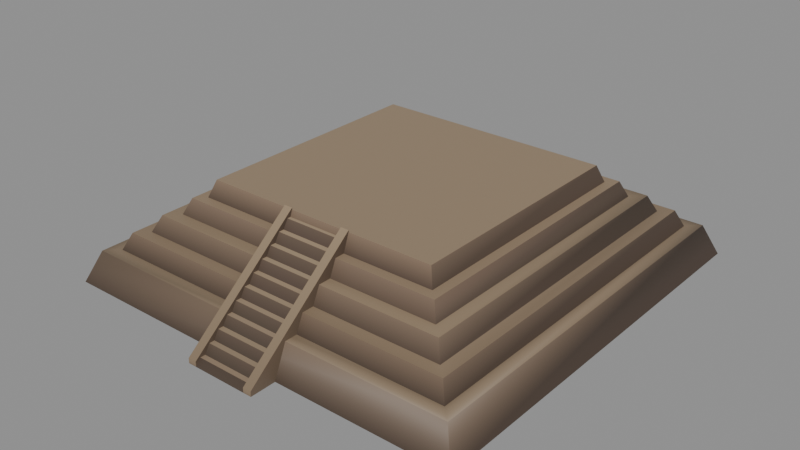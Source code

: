 # Source: buildings-historical-steppedpyramidsmall.blend  (saved by Blender 5.2.44; exported with 4.5.12 LTS)
import bpy
from mathutils import Matrix  # noqa: F401  (used for matrix-valued properties, if any)

bpy.ops.wm.read_factory_settings(use_empty=True)
scene = bpy.context.scene
scene.name = 'buildings-historical-steppedpyramidsmall'

# ---- collections
col_steppedpyramidsmall = bpy.data.collections.new('SteppedPyramidSmall'); scene.collection.children.link(col_steppedpyramidsmall)

# ---- materials (node trees are filled in below, after node groups)
mat_mat_standard = bpy.data.materials.new('Mat_Standard')
mat_mat_standard.use_backface_culling_lightprobe_volume = False
mat_mat_standard.use_transparent_shadow = False
mat_mat_standard.diffuse_color = (1.0, 0.0, 0.0, 1.0)
mat_mat_standard.roughness = 0.5528

# ---- material node trees
mat_mat_standard.use_nodes = True; mat_mat_standard.node_tree.nodes.clear()
_N = mat_mat_standard.node_tree.nodes; _L = mat_mat_standard.node_tree.links
n0 = _N.new('ShaderNodeBsdfPrincipled'); n0.name = 'Principled BSDF'; n0.location = (10, 300)
n0.distribution = 'GGX'
n0.subsurface_method = 'BURLEY'
n0.inputs[2].default_value = 0.5528
n0.inputs[3].default_value = 1.45
n0.inputs[27].default_value = (0.0, 0.0, 0.0, 1.0)
n1 = _N.new('ShaderNodeOutputMaterial'); n1.name = 'Material Output'; n1.location = (300, 300)
n2 = _N.new('ShaderNodeNormalMap'); n2.name = 'Normal Map'; n2.location = (-300, -300)
n2.label = 'Normal/Map'
n3 = _N.new('ShaderNodeVertexColor'); n3.name = 'Vertex Color'; n3.location = (-180, 270)
_L.new(n0.outputs[0], n1.inputs[0])
_L.new(n2.outputs[0], n0.inputs[5])
_L.new(n3.outputs[0], n0.inputs[0])
n1.is_active_output = True

# ---- meshes
me_mesh_403 = bpy.data.meshes.new('Mesh.403')
me_mesh_403.from_pydata([(14.34, -13.45, 2.384e-07), (14.34, 15.23, 5.007e-06), (-14.34, -13.45, 2.384e-07), (-14.34, 15.23, 5.007e-06), (10.69, -9.801, 4.415), (10.69, 11.58, 4.418), (-10.69, 11.58, 4.415), (-10.69, -9.801, 4.415), (9.82, -8.93, 4.415), (9.82, 10.71, 4.415), (-9.82, 10.71, 4.415), (-9.82, -8.93, 4.415), (-8.249, -7.359, 6.647), (-8.249, 9.139, 6.647), (8.249, 9.139, 6.647), (8.249, -7.359, 6.647), (-8.673, -7.784, 5.49), (-8.673, 9.563, 5.49), (8.673, 9.563, 5.49), (8.673, -7.784, 5.49), (-9.348, -8.458, 5.49), (-9.348, 10.24, 5.49), (9.348, 10.24, 5.49), (9.348, -8.458, 5.49), (-11.22, -10.33, 3.287), (-11.22, 12.11, 3.287), (11.22, 12.11, 3.287), (11.22, -10.33, 3.287), (-12.04, -11.15, 3.287), (-12.04, 12.93, 3.287), (12.04, 12.93, 3.287), (12.04, -11.15, 3.287), (-12.56, -11.67, 2.14), (-12.56, 13.45, 2.14), (12.56, 13.45, 2.14), (12.56, -11.67, 2.14), (-13.43, -12.54, 2.14), (-13.43, 14.32, 2.14), (13.43, 14.32, 2.14), (13.43, -12.54, 2.14), (2.084, -15.23, 0.0), (2.084, -7.386, 6.242), (-2.084, -15.23, 0.0), (-2.084, -7.386, 6.242), (-2.084, -8.099, 5.662), (2.084, -8.099, 5.662), (-2.084, -8.812, 5.081), (2.084, -8.812, 5.081), (-2.084, -9.525, 4.5), (2.084, -9.525, 4.5), (-2.084, -10.24, 3.92), (2.084, -10.24, 3.92), (-2.084, -10.95, 3.339), (2.084, -10.95, 3.339), (-2.084, -11.66, 2.758), (2.084, -11.66, 2.758), (-2.084, -12.38, 2.178), (2.084, -12.38, 2.178), (-2.084, -13.09, 1.597), (2.084, -13.09, 1.597), (-2.084, -13.8, 1.016), (2.084, -13.8, 1.016), (-2.084, -14.52, 0.4355), (2.084, -14.52, 0.4355), (-2.084, -7.742, 6.242), (2.084, -7.742, 6.242), (-2.084, -8.455, 5.662), (2.084, -8.455, 5.662), (-2.084, -9.168, 5.081), (2.084, -9.168, 5.081), (-2.084, -9.881, 4.5), (2.084, -9.881, 4.5), (-2.084, -10.59, 3.92), (2.084, -10.59, 3.92), (-2.084, -11.31, 3.339), (2.084, -11.31, 3.339), (-2.084, -12.02, 2.758), (2.084, -12.02, 2.758), (-2.084, -12.73, 2.178), (2.084, -12.73, 2.178), (-2.084, -13.45, 1.597), (2.084, -13.45, 1.597), (-2.084, -14.16, 1.016), (2.084, -14.16, 1.016), (-2.084, -14.87, 0.4355), (2.084, -14.87, 0.4355), (2.084, -7.745, 1.192e-06), (-2.084, -7.745, 1.192e-06), (-1.884, -15.23, 0.3362), (-1.884, -7.351, 6.768), (-2.463, -15.23, 0.3362), (-2.463, -7.351, 6.768), (-1.884, -15.23, 0.0), (-1.884, -7.386, 1.311e-06), (-2.463, -7.386, 1.311e-06), (-2.463, -15.23, 0.0), (1.884, -15.23, 0.3362), (1.884, -7.351, 6.768), (2.463, -15.23, 0.3362), (2.463, -7.351, 6.768), (1.884, -15.23, 0.0), (1.884, -7.386, 1.311e-06), (2.463, -7.386, 1.311e-06), (2.463, -15.23, 0.0)], [], [(0, 1, 38, 39), (1, 3, 37, 38), (3, 2, 36, 37), (2, 0, 39, 36), (4, 5, 9, 8), (5, 6, 10, 9), (6, 7, 11, 10), (7, 4, 8, 11), (8, 9, 22, 23), (9, 10, 21, 22), (10, 11, 20, 21), (11, 8, 23, 20), (13, 12, 15, 14), (17, 16, 12, 13), (18, 17, 13, 14), (19, 18, 14, 15), (16, 19, 15, 12), (21, 20, 16, 17), (22, 21, 17, 18), (23, 22, 18, 19), (20, 23, 19, 16), (25, 24, 7, 6), (26, 25, 6, 5), (27, 26, 5, 4), (24, 27, 4, 7), (29, 28, 24, 25), (30, 29, 25, 26), (31, 30, 26, 27), (28, 31, 27, 24), (33, 32, 28, 29), (34, 33, 29, 30), (35, 34, 30, 31), (32, 35, 31, 28), (37, 36, 32, 33), (38, 37, 33, 34), (39, 38, 34, 35), (36, 39, 35, 32), (65, 41, 43, 64), (67, 45, 44, 66), (69, 47, 46, 68), (71, 49, 48, 70), (73, 51, 50, 72), (75, 53, 52, 74), (77, 55, 54, 76), (79, 57, 56, 78), (81, 59, 58, 80), (83, 61, 60, 82), (85, 63, 62, 84), (45, 65, 64, 44), (47, 67, 66, 46), (49, 69, 68, 48), (51, 71, 70, 50), (53, 73, 72, 52), (55, 75, 74, 54), (57, 77, 76, 56), (59, 79, 78, 58), (61, 81, 80, 60), (63, 83, 82, 62), (40, 85, 84, 42), (40, 42, 87, 86), (92, 95, 94, 93), (88, 89, 91, 90), (88, 92, 93, 89), (89, 93, 94, 91), (91, 94, 95, 90), (90, 95, 92, 88), (100, 101, 102, 103), (96, 98, 99, 97), (96, 97, 101, 100), (97, 99, 102, 101), (99, 98, 103, 102), (98, 96, 100, 103), (1, 0, 2, 3)])
me_mesh_403.polygons.foreach_set('use_smooth', [True] * 73)
_k = set([(0, 1), (0, 2), (0, 39), (1, 3), (1, 38), (2, 3), (2, 36), (3, 37), (4, 7), (4, 27), (6, 7), (6, 25), (7, 24), (8, 11), (8, 23), (9, 22), (10, 11), (10, 21), (11, 20), (12, 13), (12, 15), (12, 16), (13, 14), (13, 17), (14, 15), (14, 18), (15, 19), (16, 17), (16, 19), (17, 18), (18, 19), (20, 21), (20, 23), (21, 22), (22, 23), (24, 25), (24, 27), (28, 29), (28, 31), (28, 32), (29, 30), (29, 33), (30, 31), (30, 34), (31, 35), (32, 33), (32, 35), (33, 34), (34, 35), (40, 42), (88, 89), (88, 92), (89, 91), (89, 93), (90, 91), (90, 95), (91, 94), (92, 93), (92, 95), (93, 94), (94, 95), (96, 97), (96, 100), (97, 99), (97, 101), (98, 99), (98, 103), (99, 102), (100, 101), (100, 103), (101, 102), (102, 103)])
me_mesh_403.attributes.new('sharp_edge', 'BOOLEAN', 'EDGE').data.foreach_set('value', [ (min(e.vertices), max(e.vertices)) in _k for e in me_mesh_403.edges])
_uv = me_mesh_403.uv_layers.new(name='map1')
_uv.uv.foreach_set('vector', [0.4246, 0.3939, 0.4246, 0.001871, 0.4539, 0.01436, 0.4539, 0.3814, 0.5165, 0.001982, 0.5165, 0.394, 0.4872, 0.3815, 0.4872, 0.01447, 0.0, 0.3939, 0.0, 0.001871, 0.02925, 0.01436, 0.02925, 0.3814, 0.4559, 0.3939, 0.4559, 0.001871, 0.4852, 0.01436, 0.4852, 0.3814, 0.2922, 0.4011, 0.2922, 0.6933, 0.2803, 0.6814, 0.2803, 0.413, 0.2922, 0.6933, 0.0, 0.6933, 0.0119, 0.6814, 0.2803, 0.6814, 0.0, 0.6933, 0.0, 0.4011, 0.0119, 0.413, 0.0119, 0.6814, 0.0, 0.4011, 0.2922, 0.4011, 0.2803, 0.413, 0.0119, 0.413, 0.9353, 0.6161, 0.9353, 0.3476, 0.95, 0.3541, 0.95, 0.6096, 0.9246, 0.3453, 0.9246, 0.6138, 0.9099, 0.6073, 0.9099, 0.3518, 0.8864, 0.6161, 0.8864, 0.3476, 0.9011, 0.3541, 0.9011, 0.6096, 0.8512, 0.6454, 0.8512, 0.377, 0.8659, 0.3834, 0.8659, 0.639, 0.2583, 0.9261, 0.2583, 0.7006, 0.4838, 0.7006, 0.4838, 0.9261, 0.2955, 0.6391, 0.2955, 0.402, 0.3113, 0.4078, 0.3113, 0.6333, 0.4894, 0.3868, 0.4894, 0.6239, 0.4735, 0.6181, 0.4735, 0.3926, 0.4931, 0.6294, 0.4931, 0.3922, 0.5089, 0.398, 0.5089, 0.6236, 0.4383, 0.6313, 0.4383, 0.3942, 0.4541, 0.4, 0.4541, 0.6255, 3.498e-08, 0.9568, 0.0, 0.7012, 0.00922, 0.7104, 0.00922, 0.9476, 0.2556, 0.9568, 3.498e-08, 0.9568, 0.00922, 0.9476, 0.2463, 0.9476, 0.2556, 0.7012, 0.2556, 0.9568, 0.2463, 0.9476, 0.2463, 0.7104, 0.0, 0.7012, 0.2556, 0.7012, 0.2463, 0.7104, 0.00922, 0.7104, 0.9647, 0.6163, 0.9647, 0.3095, 0.9801, 0.3168, 0.9801, 0.609, 0.9821, 0.000678, 0.9821, 0.3075, 0.9667, 0.3002, 0.9667, 0.007964, 0.9843, 0.3091, 0.9843, 0.002275, 0.9997, 0.009561, 0.9997, 0.3018, 0.9823, 0.6222, 0.9823, 0.3153, 0.9977, 0.3226, 0.9977, 0.6149, 0.5186, 0.7059, 0.5186, 0.3768, 0.5297, 0.3879, 0.5297, 0.6948, 0.8477, 0.7059, 0.5186, 0.7059, 0.5297, 0.6948, 0.8366, 0.6948, 0.8477, 0.3768, 0.8477, 0.7059, 0.8366, 0.6948, 0.8366, 0.3879, 0.5186, 0.3768, 0.8477, 0.3768, 0.8366, 0.3879, 0.5297, 0.3879, 0.908, 0.3451, 0.908, 0.001656, 0.9236, 0.008787, 0.9236, 0.338, 0.9041, 0.001841, 0.9041, 0.3453, 0.8884, 0.3382, 0.8884, 0.008972, 0.9275, 0.3451, 0.9275, 0.001656, 0.9432, 0.008787, 0.9432, 0.338, 0.9471, 0.3451, 0.9471, 0.001656, 0.9628, 0.008787, 0.9628, 0.338, 0.5186, 0.3687, 0.5186, 0.001695, 0.5303, 0.01349, 0.5303, 0.3569, 0.8856, 0.3687, 0.5186, 0.3687, 0.5303, 0.3569, 0.8738, 0.3569, 0.8856, 0.001695, 0.8856, 0.3687, 0.8738, 0.3569, 0.8738, 0.01349, 0.5186, 0.001695, 0.8856, 0.001695, 0.8738, 0.01349, 0.5303, 0.01349, 0.8473, 0.7124, 0.8522, 0.7124, 0.8522, 0.7693, 0.8473, 0.7693, 0.8845, 0.7202, 0.8893, 0.7202, 0.8893, 0.7772, 0.8845, 0.7772, 0.8923, 0.7203, 0.8972, 0.7203, 0.8972, 0.7772, 0.8923, 0.7772, 0.9001, 0.7203, 0.905, 0.7203, 0.905, 0.7773, 0.9001, 0.7773, 0.908, 0.7203, 0.9128, 0.7203, 0.9128, 0.7773, 0.908, 0.7773, 0.9158, 0.7204, 0.9207, 0.7204, 0.9207, 0.7773, 0.9158, 0.7773, 0.9236, 0.7204, 0.9285, 0.7204, 0.9285, 0.7774, 0.9236, 0.7774, 0.9314, 0.7205, 0.9363, 0.7205, 0.9363, 0.7774, 0.9314, 0.7774, 0.9393, 0.7205, 0.9441, 0.7205, 0.9441, 0.7775, 0.9393, 0.7775, 0.9471, 0.7205, 0.952, 0.7205, 0.952, 0.7775, 0.9471, 0.7775, 0.9549, 0.7225, 0.9598, 0.7225, 0.9598, 0.7795, 0.9549, 0.7795, 0.6673, 0.7312, 0.6752, 0.7312, 0.6752, 0.7882, 0.6673, 0.7882, 0.7632, 0.7311, 0.7711, 0.7311, 0.7711, 0.7881, 0.7632, 0.7881, 0.9882, 0.7388, 0.9961, 0.7388, 0.9961, 0.7958, 0.9882, 0.7958, 0.9627, 0.7387, 0.9707, 0.7387, 0.9707, 0.7957, 0.9627, 0.7957, 0.9745, 0.7425, 0.9824, 0.7425, 0.9824, 0.7995, 0.9745, 0.7995, 0.6555, 0.7443, 0.6635, 0.7443, 0.6635, 0.8013, 0.6555, 0.8013, 0.7514, 0.7442, 0.7593, 0.7442, 0.7593, 0.8012, 0.7514, 0.8012, 0.6438, 0.7598, 0.6517, 0.7598, 0.6517, 0.8167, 0.6438, 0.8167, 0.7397, 0.7597, 0.7476, 0.7597, 0.7476, 0.8166, 0.7397, 0.8166, 0.8551, 0.7635, 0.8631, 0.7635, 0.8631, 0.8204, 0.8551, 0.8204, 0.634, 0.7702, 0.64, 0.7702, 0.64, 0.8272, 0.634, 0.8272, 0.8319, 0.8097, 0.7749, 0.8097, 0.7749, 0.7073, 0.8319, 0.7073, 0.9843, 0.7333, 0.9764, 0.7333, 0.9764, 0.6261, 0.9843, 0.6261, 0.9726, 0.6224, 0.9726, 0.7301, 0.9647, 0.7301, 0.9647, 0.6224, 0.5877, 0.8176, 0.5831, 0.8176, 0.5831, 0.7103, 0.6756, 0.7099, 0.8435, 0.7091, 0.8435, 0.8016, 0.8356, 0.8016, 0.8356, 0.7091, 0.9613, 0.7178, 0.8688, 0.7173, 0.8688, 0.6101, 0.8734, 0.6101, 0.8519, 0.7863, 0.8473, 0.7863, 0.8473, 0.7784, 0.8519, 0.7784, 0.8571, 0.7549, 0.8571, 0.6476, 0.865, 0.6476, 0.865, 0.7549, 0.9921, 0.6224, 1.0, 0.6224, 1.0, 0.7301, 0.9921, 0.7301, 0.4918, 0.6805, 0.5797, 0.7882, 0.4872, 0.7877, 0.4872, 0.6805, 0.8727, 0.7209, 0.8806, 0.7209, 0.8806, 0.8134, 0.8727, 0.8134, 0.7715, 0.7099, 0.6836, 0.8176, 0.679, 0.8176, 0.679, 0.7103, 0.7364, 0.7686, 0.7364, 0.7765, 0.7318, 0.7765, 0.7318, 0.7686, 0.4214, 0.0, 0.4214, 0.392, 0.02935, 0.392, 0.02935, 0.0])
_ca = me_mesh_403.color_attributes.new('colorSet1', 'BYTE_COLOR', 'CORNER')
_ca.data.foreach_set('color', [0.07227, 0.04971, 0.0356, 1.0, 0.06848, 0.04667, 0.03434, 1.0, 0.07227, 0.04971, 0.0356, 1.0, 0.1845, 0.1301, 0.08866, 1.0, 0.06848, 0.04667, 0.03434, 1.0, 0.06848, 0.04667, 0.03434, 1.0, 0.07227, 0.04971, 0.0356, 1.0, 0.07227, 0.04971, 0.0356, 1.0, 0.06848, 0.04667, 0.03434, 1.0, 0.07227, 0.04971, 0.0356, 1.0, 0.1845, 0.1301, 0.08866, 1.0, 0.07227, 0.04971, 0.0356, 1.0, 0.07227, 0.04971, 0.0356, 1.0, 0.07227, 0.04971, 0.0356, 1.0, 0.1845, 0.1301, 0.08866, 1.0, 0.1845, 0.1301, 0.08866, 1.0, 0.2664, 0.1946, 0.1248, 1.0, 0.2582, 0.1878, 0.1195, 1.0, 0.2664, 0.1946, 0.1248, 1.0, 0.2664, 0.1946, 0.1248, 1.0, 0.2582, 0.1878, 0.1195, 1.0, 0.2664, 0.1946, 0.1248, 1.0, 0.2664, 0.1946, 0.1248, 1.0, 0.2664, 0.1946, 0.1248, 1.0, 0.2664, 0.1946, 0.1248, 1.0, 0.2664, 0.1946, 0.1248, 1.0, 0.2664, 0.1946, 0.1248, 1.0, 0.2664, 0.1946, 0.1248, 1.0, 0.2664, 0.1946, 0.1248, 1.0, 0.2664, 0.1946, 0.1248, 1.0, 0.2664, 0.1946, 0.1248, 1.0, 0.2664, 0.1946, 0.1248, 1.0, 0.107, 0.07421, 0.05286, 1.0, 0.08022, 0.05613, 0.03955, 1.0, 0.0865, 0.05951, 0.04374, 1.0, 0.1912, 0.1301, 0.09084, 1.0, 0.08022, 0.05613, 0.03955, 1.0, 0.08022, 0.05613, 0.03955, 1.0, 0.0865, 0.05951, 0.04374, 1.0, 0.0865, 0.05951, 0.04374, 1.0, 0.08022, 0.05613, 0.03955, 1.0, 0.09306, 0.0648, 0.04519, 1.0, 0.1845, 0.1274, 0.08866, 1.0, 0.0865, 0.05951, 0.04374, 1.0, 0.1022, 0.07036, 0.04971, 1.0, 0.1095, 0.07421, 0.05286, 1.0, 0.2086, 0.1441, 0.0999, 1.0, 0.2086, 0.1441, 0.0999, 1.0, 0.305, 0.2232, 0.1441, 1.0, 0.305, 0.2232, 0.1441, 1.0, 0.305, 0.2232, 0.1441, 1.0, 0.305, 0.2232, 0.1441, 1.0, 0.0865, 0.05951, 0.04374, 1.0, 0.0865, 0.05951, 0.04374, 1.0, 0.1301, 0.08866, 0.06301, 1.0, 0.09306, 0.06301, 0.04519, 1.0, 0.0865, 0.05951, 0.04374, 1.0, 0.0865, 0.05951, 0.04374, 1.0, 0.09306, 0.06301, 0.04519, 1.0, 0.09306, 0.06301, 0.04519, 1.0, 0.08866, 0.06125, 0.04374, 1.0, 0.0865, 0.05951, 0.04374, 1.0, 0.09306, 0.06301, 0.04519, 1.0, 0.1746, 0.1221, 0.08438, 1.0, 0.09084, 0.06301, 0.04519, 1.0, 0.09084, 0.06125, 0.04519, 1.0, 0.2384, 0.1651, 0.1119, 1.0, 0.2384, 0.1651, 0.1119, 1.0, 0.2874, 0.2086, 0.1356, 1.0, 0.2874, 0.2086, 0.1356, 1.0, 0.2874, 0.2086, 0.1356, 1.0, 0.2874, 0.2086, 0.1356, 1.0, 0.2874, 0.2086, 0.1356, 1.0, 0.2874, 0.2086, 0.1356, 1.0, 0.2874, 0.2086, 0.1356, 1.0, 0.2874, 0.2086, 0.1356, 1.0, 0.2874, 0.2086, 0.1356, 1.0, 0.2874, 0.2086, 0.1356, 1.0, 0.2874, 0.2086, 0.1356, 1.0, 0.2874, 0.2086, 0.1356, 1.0, 0.2874, 0.2086, 0.1356, 1.0, 0.2874, 0.2086, 0.1356, 1.0, 0.2874, 0.2086, 0.1356, 1.0, 0.2874, 0.2086, 0.1356, 1.0, 0.07619, 0.05286, 0.0382, 1.0, 0.08228, 0.05781, 0.04092, 1.0, 0.1779, 0.1221, 0.08438, 1.0, 0.08022, 0.05613, 0.03955, 1.0, 0.07619, 0.05286, 0.0382, 1.0, 0.07619, 0.05286, 0.0382, 1.0, 0.08022, 0.05613, 0.03955, 1.0, 0.07819, 0.05448, 0.0382, 1.0, 0.09531, 0.0648, 0.04667, 1.0, 0.07619, 0.05286, 0.0382, 1.0, 0.07819, 0.05448, 0.0382, 1.0, 0.1845, 0.1301, 0.08866, 1.0, 0.08866, 0.06125, 0.04374, 1.0, 0.08866, 0.06125, 0.04374, 1.0, 0.1981, 0.1384, 0.09531, 1.0, 0.1981, 0.1384, 0.09306, 1.0, 0.2502, 0.1812, 0.117, 1.0, 0.2502, 0.1812, 0.117, 1.0, 0.2502, 0.1812, 0.117, 1.0, 0.2502, 0.1812, 0.117, 1.0, 0.2502, 0.1812, 0.117, 1.0, 0.2502, 0.1812, 0.117, 1.0, 0.2502, 0.1812, 0.117, 1.0, 0.2502, 0.1812, 0.117, 1.0, 0.2502, 0.1812, 0.117, 1.0, 0.2502, 0.1812, 0.117, 1.0, 0.2502, 0.1812, 0.117, 1.0, 0.2502, 0.1812, 0.117, 1.0, 0.2502, 0.1812, 0.117, 1.0, 0.2502, 0.1812, 0.117, 1.0, 0.2502, 0.1812, 0.117, 1.0, 0.2502, 0.1812, 0.117, 1.0, 0.07227, 0.04971, 0.0356, 1.0, 0.07227, 0.04971, 0.0356, 1.0, 0.1651, 0.1144, 0.07819, 1.0, 0.07619, 0.05286, 0.0382, 1.0, 0.07227, 0.04971, 0.0356, 1.0, 0.07227, 0.04971, 0.0356, 1.0, 0.07619, 0.05286, 0.0382, 1.0, 0.07619, 0.05286, 0.0382, 1.0, 0.07227, 0.04971, 0.0356, 1.0, 0.07227, 0.04971, 0.0356, 1.0, 0.07619, 0.05286, 0.0382, 1.0, 0.1714, 0.1195, 0.08228, 1.0, 0.07227, 0.04971, 0.0356, 1.0, 0.07227, 0.04971, 0.0356, 1.0, 0.1845, 0.1274, 0.0865, 1.0, 0.1845, 0.1274, 0.0865, 1.0, 0.2346, 0.1714, 0.1119, 1.0, 0.2346, 0.1714, 0.1119, 1.0, 0.2346, 0.1714, 0.1119, 1.0, 0.2346, 0.1714, 0.1119, 1.0, 0.2346, 0.1714, 0.1119, 1.0, 0.2346, 0.1714, 0.1119, 1.0, 0.2346, 0.1714, 0.1119, 1.0, 0.2346, 0.1714, 0.1119, 1.0, 0.2346, 0.1714, 0.1119, 1.0, 0.2346, 0.1714, 0.1119, 1.0, 0.2346, 0.1714, 0.1119, 1.0, 0.2346, 0.1714, 0.1119, 1.0, 0.2346, 0.1714, 0.1119, 1.0, 0.2346, 0.1714, 0.1119, 1.0, 0.2346, 0.1714, 0.1119, 1.0, 0.2346, 0.1714, 0.1119, 1.0, 0.3005, 0.2195, 0.1413, 1.0, 0.3005, 0.2195, 0.1413, 1.0, 0.3005, 0.2195, 0.1413, 1.0, 0.3005, 0.2195, 0.1413, 1.0, 0.2918, 0.2122, 0.1356, 1.0, 0.2918, 0.2122, 0.1356, 1.0, 0.2918, 0.2122, 0.1356, 1.0, 0.2918, 0.2122, 0.1356, 1.0, 0.2831, 0.2086, 0.1329, 1.0, 0.2831, 0.2086, 0.1329, 1.0, 0.2831, 0.2086, 0.1329, 1.0, 0.2831, 0.2086, 0.1329, 1.0, 0.2747, 0.2016, 0.1301, 1.0, 0.2747, 0.2016, 0.1301, 1.0, 0.2747, 0.2016, 0.1301, 1.0, 0.2747, 0.2016, 0.1301, 1.0, 0.2705, 0.1946, 0.1248, 1.0, 0.2705, 0.1946, 0.1248, 1.0, 0.2705, 0.1946, 0.1248, 1.0, 0.2705, 0.1946, 0.1248, 1.0, 0.2623, 0.1912, 0.1221, 1.0, 0.2623, 0.1912, 0.1221, 1.0, 0.2623, 0.1912, 0.1221, 1.0, 0.2623, 0.1912, 0.1221, 1.0, 0.2542, 0.1845, 0.1195, 1.0, 0.2542, 0.1845, 0.1195, 1.0, 0.2542, 0.1845, 0.1195, 1.0, 0.2542, 0.1845, 0.1195, 1.0, 0.2462, 0.1779, 0.117, 1.0, 0.2462, 0.1779, 0.117, 1.0, 0.2462, 0.1779, 0.117, 1.0, 0.2462, 0.1779, 0.117, 1.0, 0.2384, 0.1746, 0.1119, 1.0, 0.2384, 0.1746, 0.1119, 1.0, 0.2384, 0.1746, 0.1119, 1.0, 0.2384, 0.1746, 0.1119, 1.0, 0.2307, 0.1683, 0.1095, 1.0, 0.2307, 0.1683, 0.1095, 1.0, 0.2307, 0.1683, 0.1095, 1.0, 0.2307, 0.1683, 0.1095, 1.0, 0.227, 0.162, 0.107, 1.0, 0.227, 0.162, 0.107, 1.0, 0.227, 0.162, 0.107, 1.0, 0.227, 0.162, 0.107, 1.0, 0.08866, 0.05951, 0.04374, 1.0, 0.1248, 0.08438, 0.05951, 1.0, 0.1221, 0.08438, 0.05951, 1.0, 0.08866, 0.05951, 0.04374, 1.0, 0.0865, 0.05951, 0.04231, 1.0, 0.1195, 0.08228, 0.05781, 1.0, 0.1221, 0.08438, 0.05951, 1.0, 0.0865, 0.05951, 0.04231, 1.0, 0.08438, 0.05781, 0.04092, 1.0, 0.1195, 0.08228, 0.05781, 1.0, 0.1195, 0.08228, 0.05781, 1.0, 0.08438, 0.05781, 0.04092, 1.0, 0.08228, 0.05613, 0.04092, 1.0, 0.117, 0.08022, 0.05613, 1.0, 0.1144, 0.07819, 0.05613, 1.0, 0.08228, 0.05613, 0.04092, 1.0, 0.08022, 0.05448, 0.03955, 1.0, 0.1144, 0.07819, 0.05448, 1.0, 0.1144, 0.07819, 0.05448, 1.0, 0.08022, 0.05448, 0.03955, 1.0, 0.07819, 0.05286, 0.0382, 1.0, 0.1119, 0.07819, 0.05448, 1.0, 0.1119, 0.07819, 0.05448, 1.0, 0.07819, 0.05286, 0.0382, 1.0, 0.07421, 0.05286, 0.03689, 1.0, 0.107, 0.07421, 0.05286, 1.0, 0.1095, 0.07619, 0.05286, 1.0, 0.07421, 0.05286, 0.03689, 1.0, 0.07227, 0.05127, 0.03689, 1.0, 0.107, 0.07421, 0.05286, 1.0, 0.1095, 0.07619, 0.05286, 1.0, 0.07227, 0.05127, 0.03689, 1.0, 0.07036, 0.04971, 0.0356, 1.0, 0.1046, 0.07227, 0.05127, 1.0, 0.1022, 0.07036, 0.04971, 1.0, 0.07036, 0.04971, 0.0356, 1.0, 0.06848, 0.04817, 0.03434, 1.0, 0.1022, 0.07036, 0.04971, 1.0, 0.1022, 0.07227, 0.04971, 1.0, 0.06848, 0.04817, 0.03434, 1.0, 0.07227, 0.04971, 0.0356, 1.0, 0.07227, 0.04971, 0.0356, 1.0, 0.07227, 0.04971, 0.0356, 1.0, 0.07227, 0.04971, 0.0356, 1.0, 0.07227, 0.04971, 0.0356, 1.0, 0.07227, 0.04971, 0.0356, 1.0, 0.07227, 0.04971, 0.0356, 1.0, 0.07227, 0.04971, 0.0356, 1.0, 0.07227, 0.04971, 0.0356, 1.0, 0.07227, 0.04971, 0.0356, 1.0, 0.07227, 0.04971, 0.0356, 1.0, 0.07227, 0.04971, 0.0356, 1.0, 0.2232, 0.162, 0.1046, 1.0, 0.3095, 0.227, 0.1441, 1.0, 0.3095, 0.227, 0.1441, 1.0, 0.2232, 0.162, 0.1046, 1.0, 0.1119, 0.07819, 0.05448, 1.0, 0.159, 0.1119, 0.07619, 1.0, 0.06848, 0.04667, 0.03434, 1.0, 0.09306, 0.06301, 0.04519, 1.0, 0.09306, 0.06301, 0.04519, 1.0, 0.06848, 0.04667, 0.03434, 1.0, 0.06848, 0.04667, 0.03434, 1.0, 0.09306, 0.06301, 0.04519, 1.0, 0.0999, 0.06848, 0.04971, 1.0, 0.06848, 0.04667, 0.03434, 1.0, 0.1714, 0.1195, 0.08228, 1.0, 0.1683, 0.117, 0.08022, 1.0, 0.2232, 0.162, 0.1046, 1.0, 0.2195, 0.159, 0.1046, 1.0, 0.2195, 0.159, 0.1046, 1.0, 0.2232, 0.162, 0.1046, 1.0, 0.07227, 0.04971, 0.0356, 1.0, 0.07227, 0.04971, 0.0356, 1.0, 0.07227, 0.04971, 0.0356, 1.0, 0.07227, 0.04971, 0.0356, 1.0, 0.2232, 0.162, 0.1046, 1.0, 0.2232, 0.162, 0.1046, 1.0, 0.3095, 0.227, 0.1441, 1.0, 0.3095, 0.227, 0.1441, 1.0, 0.1119, 0.07819, 0.05448, 1.0, 0.09306, 0.06301, 0.04519, 1.0, 0.06848, 0.04667, 0.03434, 1.0, 0.1559, 0.1095, 0.07619, 1.0, 0.09306, 0.06301, 0.04519, 1.0, 0.09306, 0.06301, 0.04519, 1.0, 0.06848, 0.04667, 0.03434, 1.0, 0.06848, 0.04667, 0.03434, 1.0, 0.1022, 0.07036, 0.04971, 1.0, 0.1683, 0.117, 0.08022, 1.0, 0.1714, 0.1221, 0.08228, 1.0, 0.06848, 0.04667, 0.03434, 1.0, 0.2232, 0.162, 0.1046, 1.0, 0.2232, 0.162, 0.1046, 1.0, 0.2195, 0.159, 0.1046, 1.0, 0.2195, 0.159, 0.1046, 1.0, 0.07227, 0.04971, 0.0356, 1.0, 0.07227, 0.04971, 0.0356, 1.0, 0.07227, 0.04971, 0.0356, 1.0, 0.07227, 0.04971, 0.0356, 1.0])
me_mesh_403.materials.append(mat_mat_standard)
me_mesh_403.use_remesh_fix_poles = True
me_mesh_403.use_remesh_preserve_attributes = False
me_mesh_403.use_mirror_vertex_groups = False
me_mesh_403.update()
me_mesh_403.normals_split_custom_set([tuple(v) for v in zip(*[iter([0.9197, -2.336e-08, 0.3927, 0.9197, -2.336e-08, 0.3927, 0.5469, 0.5469, 0.6338, 0.5469, -0.5469, 0.6338, 0.0, 0.9197, 0.3927, 0.0, 0.9197, 0.3927, -0.5469, 0.5469, 0.6338, 0.5469, 0.5469, 0.6338, -0.9197, -2.336e-08, 0.3927, -0.9197, -2.336e-08, 0.3927, -0.5469, -0.5469, 0.6338, -0.5469, 0.5469, 0.6338, 3.181e-08, -0.9197, 0.3927, 3.181e-08, -0.9197, 0.3927, 0.5469, -0.5469, 0.6338, -0.5469, -0.5469, 0.6338, 0.6908, -2.122e-05, 0.723, 0.4818, 0.4817, 0.732, 0.2197, 0.2197, 0.9505, 0.2492, 5.455e-06, 0.9684, 0.4818, 0.4817, 0.732, -1.873e-05, 0.6908, 0.723, 6.596e-06, 0.2492, 0.9684, 0.2197, 0.2197, 0.9505, -1.873e-05, 0.6908, 0.723, 3.676e-05, 3.662e-05, 1.0, 3.676e-05, 3.662e-05, 1.0, 6.596e-06, 0.2492, 0.9684, 3.676e-05, 3.662e-05, 1.0, 0.6908, -2.122e-05, 0.723, 0.2492, 5.455e-06, 0.9684, 3.676e-05, 3.662e-05, 1.0, 0.2492, 5.455e-06, 0.9684, 0.2197, 0.2197, 0.9505, 0.9156, -4.054e-08, 0.402, 0.9156, -4.054e-08, 0.402, 0.2197, 0.2197, 0.9505, 6.596e-06, 0.2492, 0.9684, 0.0, 0.9156, 0.402, 0.0, 0.9156, 0.402, -0.9156, -4.054e-08, 0.402, -0.9156, -4.054e-08, 0.402, -0.9156, -4.054e-08, 0.402, -0.9156, -4.054e-08, 0.402, -9.448e-08, -0.9156, 0.402, -9.448e-08, -0.9156, 0.402, -9.448e-08, -0.9156, 0.402, -9.448e-08, -0.9156, 0.402, -5.606e-08, -1.734e-07, 1.0, -5.606e-08, -1.734e-07, 1.0, -5.606e-08, -1.734e-07, 1.0, -5.606e-08, -1.734e-07, 1.0, -0.9389, -5.727e-08, 0.3442, -0.9389, -5.727e-08, 0.3442, -0.9389, -5.727e-08, 0.3442, -0.9389, -5.727e-08, 0.3442, 5.243e-08, 0.9389, 0.3442, 5.243e-08, 0.9389, 0.3442, 5.243e-08, 0.9389, 0.3442, 5.243e-08, 0.9389, 0.3442, 0.9389, -5.727e-08, 0.3442, 0.9389, -5.727e-08, 0.3442, 0.9389, -5.727e-08, 0.3442, 0.9389, -5.727e-08, 0.3442, 7.529e-08, -0.9389, 0.3443, 7.529e-08, -0.9389, 0.3443, 7.529e-08, -0.9389, 0.3443, 7.529e-08, -0.9389, 0.3443, -3.142e-07, -7.937e-08, 1.0, -3.147e-07, -7.938e-08, 1.0, -3.146e-07, -7.938e-08, 1.0, -3.142e-07, -7.938e-08, 1.0, -3.142e-07, -7.937e-08, 1.0, -3.142e-07, -7.937e-08, 1.0, -3.142e-07, -7.938e-08, 1.0, -3.142e-07, -7.938e-08, 1.0, -3.147e-07, -7.938e-08, 1.0, -3.142e-07, -7.937e-08, 1.0, -3.142e-07, -7.938e-08, 1.0, -3.146e-07, -7.938e-08, 1.0, -3.147e-07, -7.938e-08, 1.0, -3.147e-07, -7.938e-08, 1.0, -3.146e-07, -7.938e-08, 1.0, -3.146e-07, -7.938e-08, 1.0, -0.9041, -9.018e-08, 0.4274, -0.9041, -9.018e-08, 0.4274, -0.9041, -9.018e-08, 0.4274, -0.9041, -9.018e-08, 0.4274, 0.2331, 0.2331, 0.9441, -4.474e-06, 0.269, 0.9631, -1.873e-05, 0.6908, 0.723, 0.4818, 0.4817, 0.732, 0.269, -6.715e-06, 0.9631, 0.2331, 0.2331, 0.9441, 0.4818, 0.4817, 0.732, 0.6908, -2.122e-05, 0.723, 0.0, -0.9041, 0.4274, 0.0, -0.9041, 0.4274, 0.0, -0.9041, 0.4274, 0.0, -0.9041, 0.4274, 1.96e-07, -8.198e-08, 1.0, 2.003e-07, -8.198e-08, 1.0, 2.003e-07, -8.198e-08, 1.0, -4.474e-06, 0.269, 0.9631, -4.397e-09, -8.198e-08, 1.0, 1.96e-07, -8.198e-08, 1.0, -4.474e-06, 0.269, 0.9631, 0.2331, 0.2331, 0.9441, 0.0, -8.198e-08, 1.0, -4.397e-09, -8.198e-08, 1.0, 0.2331, 0.2331, 0.9441, 0.269, -6.715e-06, 0.9631, 2.003e-07, -8.198e-08, 1.0, 0.0, -8.198e-08, 1.0, 0.269, -6.715e-06, 0.9631, 2.003e-07, -8.198e-08, 1.0, -0.9103, -8.713e-08, 0.4139, -0.9103, -8.713e-08, 0.4139, -0.9103, -8.713e-08, 0.4139, -0.9103, -8.713e-08, 0.4139, -1.652e-08, 0.9103, 0.4139, -1.652e-08, 0.9103, 0.4139, -1.652e-08, 0.9103, 0.4139, -1.652e-08, 0.9103, 0.4139, 0.9103, -8.713e-08, 0.4139, 0.9103, -8.713e-08, 0.4139, 0.9103, -8.713e-08, 0.4139, 0.9103, -8.713e-08, 0.4139, 7.303e-08, -0.9103, 0.4139, 7.303e-08, -0.9103, 0.4139, 7.303e-08, -0.9103, 0.4139, 7.303e-08, -0.9103, 0.4139, -0.5469, 0.5469, 0.6338, -0.5469, -0.5469, 0.6338, 1.714e-07, -8.027e-08, 1.0, 1.701e-07, -2.184e-07, 1.0, 0.5469, 0.5469, 0.6338, -0.5469, 0.5469, 0.6338, 1.701e-07, -2.184e-07, 1.0, -8.505e-08, -2.184e-07, 1.0, 0.5469, -0.5469, 0.6338, 0.5469, 0.5469, 0.6338, -8.505e-08, -2.184e-07, 1.0, -8.38e-08, -8.027e-08, 1.0, -0.5469, -0.5469, 0.6338, 0.5469, -0.5469, 0.6338, -8.38e-08, -8.027e-08, 1.0, 1.714e-07, -8.027e-08, 1.0, -6.612e-05, -0.6315, 0.7754, 0.0, 0.0, 1.0, 0.0, 0.0, 1.0, 6.916e-07, -0.6315, 0.7754, 5.706e-05, -0.6315, 0.7754, 6.374e-07, -0.6314, 0.7754, 0.0, -0.6314, 0.7754, 0.0, -0.6315, 0.7754, -2.496e-06, -0.6315, 0.7754, 1.329e-06, -0.6314, 0.7754, -1.322e-06, -0.6314, 0.7754, -6.225e-07, -0.6315, 0.7754, -1.784e-05, -0.6315, 0.7754, -5.884e-05, -0.6314, 0.7754, 1.189e-06, -0.6314, 0.7754, 0.0, -0.6315, 0.7754, 1.508e-08, -0.6314, 0.7754, -5.821e-05, -0.6314, 0.7754, 0.0, -0.6314, 0.7754, 0.0, -0.6314, 0.7754, -2.496e-06, -0.6315, 0.7754, 1.508e-08, -0.6314, 0.7754, 0.0, -0.6314, 0.7754, 0.0, -0.6315, 0.7754, -2.565e-05, -0.6315, 0.7754, -6.479e-05, -0.6314, 0.7754, 0.0, -0.6314, 0.7754, -6.225e-07, -0.6315, 0.7754, 1.508e-08, -0.6315, 0.7754, 1.329e-06, -0.6314, 0.7754, 0.0, -0.6314, 0.7754, 0.0, -0.6315, 0.7754, -9.118e-06, -0.6315, 0.7754, -1.652e-05, -0.6314, 0.7754, 2.511e-06, -0.6314, 0.7754, 0.0, -0.6315, 0.7754, 2.527e-06, -0.6315, 0.7754, -6.611e-05, -0.6314, 0.7754, -2.511e-06, -0.6314, 0.7754, 0.0, -0.6315, 0.7754, -1.477e-06, -0.5212, 0.8534, -5.953e-05, -0.6314, 0.7754, 2.511e-06, -0.6314, 0.7754, 0.0, -0.5212, 0.8534, 6.374e-07, -0.6314, 0.7754, -6.612e-05, -0.6315, 0.7754, 6.916e-07, -0.6315, 0.7754, 0.0, -0.6314, 0.7754, 1.329e-06, -0.6314, 0.7754, 5.706e-05, -0.6315, 0.7754, 0.0, -0.6315, 0.7754, -1.322e-06, -0.6314, 0.7754, -5.884e-05, -0.6314, 0.7754, -2.496e-06, -0.6315, 0.7754, -6.225e-07, -0.6315, 0.7754, 1.189e-06, -0.6314, 0.7754, -5.821e-05, -0.6314, 0.7754, -1.784e-05, -0.6315, 0.7754, 0.0, -0.6315, 0.7754, 0.0, -0.6314, 0.7754, 1.508e-08, -0.6314, 0.7754, 1.508e-08, -0.6314, 0.7754, 0.0, -0.6314, 0.7754, 0.0, -0.6314, 0.7754, -6.479e-05, -0.6314, 0.7754, -2.496e-06, -0.6315, 0.7754, 0.0, -0.6315, 0.7754, 0.0, -0.6314, 0.7754, 1.329e-06, -0.6314, 0.7754, -2.565e-05, -0.6315, 0.7754, -6.225e-07, -0.6315, 0.7754, 0.0, -0.6314, 0.7754, -1.652e-05, -0.6314, 0.7754, 1.508e-08, -0.6315, 0.7754, 0.0, -0.6315, 0.7754, 2.511e-06, -0.6314, 0.7754, -6.611e-05, -0.6314, 0.7754, -9.118e-06, -0.6315, 0.7754, 0.0, -0.6315, 0.7754, -2.511e-06, -0.6314, 0.7754, -5.953e-05, -0.6314, 0.7754, 2.527e-06, -0.6315, 0.7754, 0.0, -0.6315, 0.7754, 2.511e-06, -0.6314, 0.7754, 0.0, -0.7738, 0.6335, -1.477e-06, -0.5212, 0.8534, 0.0, -0.5212, 0.8534, 0.0, -0.7738, 0.6335, 0.0, 1.593e-07, -1.0, 0.0, 1.593e-07, -1.0, 0.0, 1.593e-07, -1.0, 0.0, 1.593e-07, -1.0, 0.0, 1.672e-07, -1.0, 0.0, 1.672e-07, -1.0, 0.0, 1.672e-07, -1.0, 0.0, 1.672e-07, -1.0, -1.001e-07, -0.6516, 0.7585, 0.0, -0.6324, 0.7747, 0.0, -0.6324, 0.7747, 0.0001556, -0.6516, 0.7585, 1.0, 0.0, 3.188e-07, 1.0, 0.0, 3.188e-07, 1.0, 0.0, 3.188e-07, 1.0, 0.0, 3.188e-07, 0.0, 1.0, -0.005126, 0.0, 1.0, -0.005126, 0.0, 1.0, -0.005126, 0.0, 1.0, -0.005126, -1.0, 2.139e-08, 0.0, -1.0, 2.139e-08, 0.0, -1.0, 2.139e-08, 0.0, -1.0, 2.139e-08, 0.0, 0.0001556, -0.6516, 0.7585, 0.0, -1.0, 0.0, 0.0, -1.0, 0.0, -1.001e-07, -0.6516, 0.7585, 0.0, 1.672e-07, -1.0, 0.0, 1.672e-07, -1.0, 0.0, 1.672e-07, -1.0, 0.0, 1.672e-07, -1.0, -3.549e-08, -0.6516, 0.7585, 0.0, -0.6516, 0.7585, 0.0, -0.6324, 0.7747, 0.0, -0.6324, 0.7747, -1.0, 2.598e-07, -1.41e-09, -1.0, 2.598e-07, -1.41e-09, -1.0, 2.598e-07, -1.41e-09, -1.0, 2.598e-07, -1.41e-09, 0.0, 1.0, -0.005126, 0.0, 1.0, -0.005126, 0.0, 1.0, -0.005126, 0.0, 1.0, -0.005126, 1.0, 2.101e-08, 0.0, 1.0, 2.101e-08, 0.0, 1.0, 2.101e-08, 0.0, 1.0, 2.101e-08, 0.0, 0.0, -0.6516, 0.7585, -3.549e-08, -0.6516, 0.7585, 0.0, -1.0, 0.0, 0.0, -1.0, 0.0, 0.0, 1.663e-07, -1.0, 0.0, 1.663e-07, -1.0, 0.0, 1.663e-07, -1.0, 0.0, 1.663e-07, -1.0])] * 3)])

# ---- objects
ob_steppedpyramidsmall_001 = bpy.data.objects.new('SteppedPyramidSmall.001', me_mesh_403)

# ---- transforms, parenting, visibility, modifiers, constraints
ob_steppedpyramidsmall_001.location = (14.34, 0.0, 0.0)
ob_steppedpyramidsmall_001.color = (0.8, 0.8, 0.8, 1.0)
ob_steppedpyramidsmall_001.lineart.crease_threshold = 0.0

# ---- collection membership
col_steppedpyramidsmall.objects.link(ob_steppedpyramidsmall_001)

# ---- scene / render settings (as saved in the file)
scene.frame_start = 1; scene.frame_end = 250; scene.frame_set(1)
scene.render.engine = 'BLENDER_EEVEE_NEXT'
scene.render.image_settings.exr_codec = 'NONE'
scene.render.use_bake_clear = False
scene.render.bake_margin = 0
scene.render.bake_bias = 0.0
scene.render.bake_samples = 0
scene.render.simplify_subdivision_render = 0
scene.render.simplify_child_particles_render = 0.0
scene.render.compositor_device = 'GPU'
scene.eevee.use_volume_custom_range = False
scene.eevee.gtao_distance = 0.0
scene.eevee.use_fast_gi = False
scene.eevee.fast_gi_thickness_near = 0.1
scene.eevee.fast_gi_thickness_far = 0.0
scene.eevee.ray_tracing_options.screen_trace_thickness = 0.1
bpy.context.view_layer.update()

# ---- added for rendering (the .blend has no active camera and no usable light): camera, sun + grey world if the file has none
cam_auto = bpy.data.cameras.new('AutoCamera')
cam_auto.lens = 50.0
cam_auto.sensor_width = 36.0
cam_auto.clip_end = 1000.0
ob_auto_camera = bpy.data.objects.new('AutoCamera', cam_auto)
scene.collection.objects.link(ob_auto_camera)
ob_auto_camera.location = (53.5507, -47.0528, 34.7523)
ob_auto_camera.rotation_euler = (1.09748, -7.21219e-08, 0.694738)
scene.camera = ob_auto_camera
light_auto_sun = bpy.data.lights.new('AutoSun', 'SUN')
light_auto_sun.energy = 3.0
light_auto_sun.angle = 0.0523599
ob_auto_sun = bpy.data.objects.new('AutoSun', light_auto_sun)
scene.collection.objects.link(ob_auto_sun)
ob_auto_sun.rotation_euler = (0.872665, 0.174533, 0.523599)
if scene.world is None:
    world_auto = bpy.data.worlds.new('AutoWorld')
    world_auto.color = (0.3, 0.3, 0.3)
    scene.world = world_auto
bpy.context.view_layer.update()
